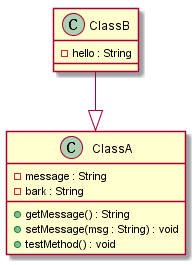

The diagram above was rendered by PlantUML. Its source (embedded in the PNG):
@startuml
class ClassA
ClassA : -message : String
ClassA : -bark : String
ClassA : +getMessage() : String
ClassA : +setMessage(msg : String) : void
ClassA : +testMethod() : void
class ClassB
ClassB : -hello : String
ClassB --|> ClassA

@enduml